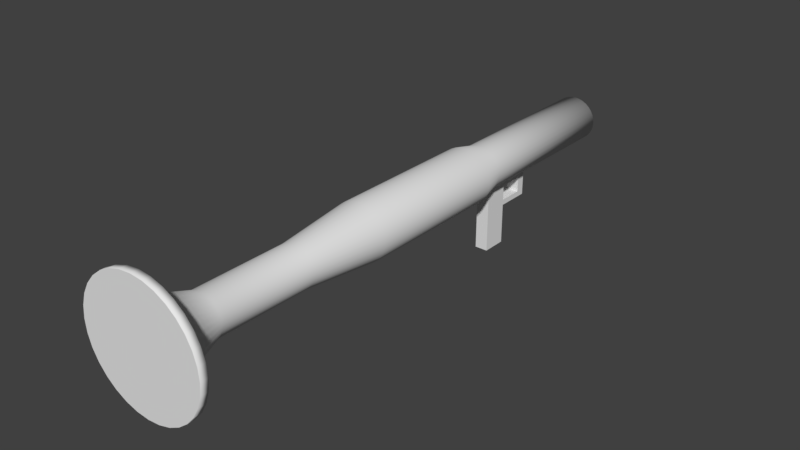 # Source: Launcher.blend  (saved by Blender 2.77.0; exported with 4.5.12 LTS)
import bpy
from mathutils import Matrix  # noqa: F401  (used for matrix-valued properties, if any)

bpy.ops.wm.read_factory_settings(use_empty=True)
scene = bpy.context.scene
scene.name = 'Scene'

# ---- collections
col_collection_1 = bpy.data.collections.new('Collection 1'); scene.collection.children.link(col_collection_1)

# ---- world
world_world = bpy.data.worlds.new('World'); scene.world = world_world
world_world.color = (0.05088, 0.05088, 0.05088)
world_world.use_sun_shadow = False
world_world.sun_shadow_jitter_overblur = 0.0
world_world.cycles.sampling_method = 'MANUAL'

# ---- meshes
me_cylinder = bpy.data.meshes.new('Cylinder')
me_cylinder.from_pydata([(5.247e-16, 1.806, -4.0), (-3.924e-15, 31.35, -4.0), (0.8133, 1.806, -3.923), (0.8133, 31.35, -3.923), (1.595, 1.806, -3.696), (1.595, 31.35, -3.696), (2.316, 1.806, -3.326), (2.316, 31.35, -3.326), (2.948, 1.806, -2.828), (2.948, 31.35, -2.828), (3.466, 1.806, -2.222), (3.466, 31.35, -2.222), (3.852, 1.806, -1.531), (3.852, 31.35, -1.531), (4.089, 1.806, -0.7804), (4.089, 31.35, -0.7804), (4.169, 1.806, -6.04e-07), (4.169, 31.35, 0.0), (4.089, 1.806, 0.7804), (4.089, 31.35, 0.7804), (3.852, 1.806, 1.531), (3.852, 31.35, 1.531), (3.466, 1.806, 2.222), (3.466, 31.35, 2.222), (2.948, 1.806, 2.828), (2.948, 31.35, 2.828), (2.316, 1.806, 3.326), (2.316, 31.35, 3.326), (1.595, 1.806, 3.696), (1.595, 31.35, 3.696), (0.8133, 1.806, 3.923), (0.8133, 31.35, 3.923), (-1.358e-06, 1.806, 4.0), (-1.358e-06, 31.35, 4.0), (-0.8133, 1.806, 3.923), (-0.8133, 31.35, 3.923), (-1.595, 1.806, 3.696), (-1.595, 31.35, 3.696), (-2.316, 1.806, 3.326), (-2.316, 31.35, 3.326), (-2.948, 1.806, 2.828), (-2.948, 31.35, 2.828), (-3.466, 1.806, 2.222), (-3.466, 31.35, 2.222), (-3.852, 1.806, 1.531), (-3.852, 31.35, 1.531), (-4.089, 1.806, 0.7804), (-4.089, 31.35, 0.7804), (-4.169, 1.806, -4.164e-06), (-4.169, 31.35, -3.56e-06), (-4.089, 1.806, -0.7804), (-4.089, 31.35, -0.7804), (-3.852, 1.806, -1.531), (-3.852, 31.35, -1.531), (-3.466, 1.806, -2.222), (-3.466, 31.35, -2.222), (-2.948, 1.806, -2.828), (-2.948, 31.35, -2.828), (-2.316, 1.806, -3.326), (-2.316, 31.35, -3.326), (-1.595, 1.806, -3.696), (-1.595, 31.35, -3.696), (-0.8133, 1.806, -3.923), (-0.8133, 31.35, -3.923), (-9.418e-08, -2.188, -4.908), (0.9979, -2.188, -4.813), (1.957, -2.188, -4.534), (2.842, -2.188, -4.081), (3.617, -2.188, -3.47), (4.253, -2.188, -2.727), (4.726, -2.188, -1.878), (5.017, -2.188, -0.9575), (5.115, -2.188, -4.948e-07), (5.017, -2.188, 0.9575), (4.726, -2.188, 1.878), (4.253, -2.188, 2.727), (3.617, -2.188, 3.47), (2.842, -2.188, 4.081), (1.957, -2.188, 4.534), (0.9979, -2.188, 4.813), (-1.761e-06, -2.188, 4.908), (-0.9979, -2.188, 4.813), (-1.957, -2.188, 4.534), (-2.842, -2.188, 4.081), (-3.617, -2.188, 3.47), (-4.253, -2.188, 2.727), (-4.726, -2.188, 1.878), (-5.017, -2.188, 0.9575), (-5.115, -2.188, -4.863e-06), (-5.017, -2.188, -0.9575), (-4.726, -2.188, -1.878), (-4.253, -2.188, -2.727), (-3.617, -2.188, -3.47), (-2.842, -2.188, -4.081), (-1.957, -2.188, -4.534), (-0.9979, -2.188, -4.813), (-9.418e-08, -28.17, -4.908), (0.9979, -28.17, -4.813), (1.957, -28.17, -4.534), (2.842, -28.17, -4.081), (3.617, -28.17, -3.47), (4.253, -28.17, -2.727), (4.726, -28.17, -1.878), (5.017, -28.17, -0.9575), (5.115, -28.17, -2.237e-06), (5.017, -28.17, 0.9575), (4.726, -28.17, 1.878), (4.253, -28.17, 2.727), (3.617, -28.17, 3.47), (2.842, -28.17, 4.081), (1.957, -28.17, 4.534), (0.9979, -28.17, 4.813), (-1.761e-06, -28.17, 4.908), (-0.9979, -28.17, 4.813), (-1.957, -28.17, 4.534), (-2.842, -28.17, 4.081), (-3.617, -28.17, 3.47), (-4.253, -28.17, 2.727), (-4.726, -28.17, 1.878), (-5.017, -28.17, 0.9575), (-5.115, -28.17, -6.606e-06), (-5.017, -28.17, -0.9575), (-4.726, -28.17, -1.878), (-4.253, -28.17, -2.727), (-3.617, -28.17, -3.47), (-2.842, -28.17, -4.081), (-1.957, -28.17, -4.534), (-0.9979, -28.17, -4.813), (-6.081e-07, -41.52, -3.559), (0.7236, -41.52, -3.49), (1.419, -41.52, -3.288), (2.061, -41.52, -2.959), (2.623, -41.52, -2.517), (3.084, -41.52, -1.977), (3.427, -41.52, -1.362), (3.638, -41.52, -0.6943), (3.709, -41.52, -3.355e-06), (3.638, -41.52, 0.6943), (3.427, -41.52, 1.362), (3.084, -41.52, 1.977), (2.623, -41.52, 2.516), (2.061, -41.52, 2.959), (1.419, -41.52, 3.288), (0.7236, -41.52, 3.49), (-1.817e-06, -41.52, 3.559), (-0.7236, -41.52, 3.49), (-1.419, -41.52, 3.288), (-2.061, -41.52, 2.959), (-2.623, -41.52, 2.516), (-3.084, -41.52, 1.977), (-3.427, -41.52, 1.362), (-3.638, -41.52, 0.6943), (-3.709, -41.52, -6.523e-06), (-3.638, -41.52, -0.6943), (-3.427, -41.52, -1.362), (-3.084, -41.52, -1.977), (-2.623, -41.52, -2.517), (-2.061, -41.52, -2.959), (-1.419, -41.52, -3.288), (-0.7236, -41.52, -3.49), (6.926e-06, -58.38, -3.559), (0.7236, -58.38, -3.49), (1.419, -58.38, -3.288), (2.061, -58.38, -2.959), (2.623, -58.38, -2.517), (3.084, -58.38, -1.977), (3.427, -58.38, -1.362), (3.638, -58.38, -0.6943), (3.709, -58.38, -4.372e-06), (3.638, -58.38, 0.6943), (3.427, -58.38, 1.362), (3.084, -58.38, 1.977), (2.623, -58.38, 2.516), (2.061, -58.38, 2.959), (1.419, -58.38, 3.288), (0.7236, -58.38, 3.49), (5.718e-06, -58.38, 3.559), (-0.7236, -58.38, 3.49), (-1.419, -58.38, 3.288), (-2.061, -58.38, 2.959), (-2.623, -58.38, 2.516), (-3.084, -58.38, 1.977), (-3.427, -58.38, 1.362), (-3.638, -58.38, 0.6943), (-3.709, -58.38, -7.54e-06), (-3.638, -58.38, -0.6943), (-3.427, -58.38, -1.362), (-3.084, -58.38, -1.977), (-2.623, -58.38, -2.517), (-2.061, -58.38, -2.959), (-1.419, -58.38, -3.288), (-0.7236, -58.38, -3.49), (8.409e-06, -66.72, -6.376), (1.296, -66.72, -6.253), (2.543, -66.72, -5.89), (3.692, -66.72, -5.301), (4.699, -66.72, -4.508), (5.525, -66.72, -3.542), (6.139, -66.72, -2.44), (6.518, -66.72, -1.244), (6.645, -66.72, -4.301e-06), (6.518, -66.72, 1.244), (6.139, -66.72, 2.44), (5.525, -66.72, 3.542), (4.699, -66.72, 4.508), (3.692, -66.72, 5.301), (2.543, -66.72, 5.89), (1.296, -66.72, 6.253), (6.244e-06, -66.72, 6.376), (-1.296, -66.72, 6.253), (-2.543, -66.72, 5.89), (-3.692, -66.72, 5.301), (-4.699, -66.72, 4.508), (-5.525, -66.72, 3.542), (-6.139, -66.72, 2.44), (-6.518, -66.72, 1.244), (-6.645, -66.72, -9.976e-06), (-6.518, -66.72, -1.244), (-6.139, -66.72, -2.44), (-5.525, -66.72, -3.542), (-4.699, -66.72, -4.508), (-3.692, -66.72, -5.301), (-2.543, -66.72, -5.89), (-1.296, -66.72, -6.253), (7.927e-06, -67.3, -10.7), (2.176, -67.3, -10.5), (4.269, -67.3, -9.889), (6.198, -67.3, -8.9), (7.888, -67.3, -7.569), (9.276, -67.3, -5.947), (10.31, -67.3, -4.096), (10.94, -67.3, -2.088), (11.16, -67.3, -3.375e-06), (10.94, -67.3, 2.088), (10.31, -67.3, 4.096), (9.276, -67.3, 5.947), (7.888, -67.3, 7.569), (6.198, -67.3, 8.9), (4.269, -67.3, 9.889), (2.176, -67.3, 10.5), (4.292e-06, -67.3, 10.7), (-2.176, -67.3, 10.5), (-4.269, -67.3, 9.889), (-6.198, -67.3, 8.9), (-7.888, -67.3, 7.569), (-9.276, -67.3, 5.947), (-10.31, -67.3, 4.096), (-10.94, -67.3, 2.088), (-11.16, -67.3, -1.29e-05), (-10.94, -67.3, -2.088), (-10.31, -67.3, -4.096), (-9.276, -67.3, -5.947), (-7.888, -67.3, -7.569), (-6.198, -67.3, -8.9), (-4.269, -67.3, -9.889), (-2.176, -67.3, -10.5), (7.927e-06, -68.64, -10.7), (2.176, -68.64, -10.5), (4.269, -68.64, -9.889), (6.198, -68.64, -8.9), (7.888, -68.64, -7.569), (9.276, -68.64, -5.947), (10.31, -68.64, -4.096), (10.94, -68.64, -2.088), (11.16, -68.64, -3.456e-06), (10.94, -68.64, 2.088), (10.31, -68.64, 4.096), (9.276, -68.64, 5.947), (7.888, -68.64, 7.569), (6.198, -68.64, 8.9), (4.269, -68.64, 9.889), (2.176, -68.64, 10.5), (4.292e-06, -68.64, 10.7), (-2.176, -68.64, 10.5), (-4.269, -68.64, 9.889), (-6.198, -68.64, 8.9), (-7.888, -68.64, 7.569), (-9.276, -68.64, 5.947), (-10.31, -68.64, 4.096), (-10.94, -68.64, 2.088), (-11.16, -68.64, -1.298e-05), (-10.94, -68.64, -2.088), (-10.31, -68.64, -4.096), (-9.276, -68.64, -5.947), (-7.888, -68.64, -7.569), (-6.198, -68.64, -8.9), (-4.269, -68.64, -9.889), (-2.176, -68.64, -10.5), (-1.157, 3.331, -7.631), (-1.157, 3.331, -4.935), (-1.157, 7.691, -7.631), (-1.157, 7.691, -4.935), (1.157, 3.331, -7.631), (1.157, 3.331, -4.935), (1.157, 7.691, -7.631), (1.157, 7.691, -4.935), (-1.157, 3.331, -2.93), (-1.157, 7.691, -2.93), (1.157, 7.691, -2.93), (1.157, 3.331, -2.93), (-1.157, 12.11, -4.935), (1.157, 12.11, -4.935), (-1.157, 12.11, -2.93), (1.157, 12.11, -2.93), (-1.157, 13.57, -4.935), (1.157, 13.57, -4.935), (-1.157, 13.57, -2.93), (1.157, 13.57, -2.93), (-1.157, 12.11, -7.631), (1.157, 12.11, -7.631), (-1.157, 13.57, -7.631), (1.157, 13.57, -7.631), (-1.157, 12.11, -8.607), (1.157, 12.11, -8.607), (-1.157, 13.57, -8.607), (1.157, 13.57, -8.607), (-1.157, 7.691, -8.607), (1.157, 7.691, -8.607), (-1.157, 3.331, -8.607), (1.157, 3.331, -8.607), (-1.157, 7.691, -15.77), (-1.157, 3.331, -15.77), (1.157, 7.691, -15.77), (1.157, 3.331, -15.77)], [], [(0, 1, 3, 2), (2, 3, 5, 4), (4, 5, 7, 6), (6, 7, 9, 8), (8, 9, 11, 10), (10, 11, 13, 12), (12, 13, 15, 14), (14, 15, 17, 16), (16, 17, 19, 18), (18, 19, 21, 20), (20, 21, 23, 22), (22, 23, 25, 24), (24, 25, 27, 26), (26, 27, 29, 28), (28, 29, 31, 30), (30, 31, 33, 32), (32, 33, 35, 34), (34, 35, 37, 36), (36, 37, 39, 38), (38, 39, 41, 40), (40, 41, 43, 42), (42, 43, 45, 44), (44, 45, 47, 46), (46, 47, 49, 48), (48, 49, 51, 50), (50, 51, 53, 52), (52, 53, 55, 54), (54, 55, 57, 56), (56, 57, 59, 58), (58, 59, 61, 60), (3, 1, 63, 61, 59, 57, 55, 53, 51, 49, 47, 45, 43, 41, 39, 37, 35, 33, 31, 29, 27, 25, 23, 21, 19, 17, 15, 13, 11, 9, 7, 5), (60, 61, 63, 62), (62, 63, 1, 0), (18, 20, 74, 73), (76, 77, 109, 108), (36, 38, 83, 82), (54, 56, 92, 91), (10, 12, 70, 69), (28, 30, 79, 78), (46, 48, 88, 87), (2, 4, 66, 65), (20, 22, 75, 74), (38, 40, 84, 83), (56, 58, 93, 92), (12, 14, 71, 70), (30, 32, 80, 79), (48, 50, 89, 88), (4, 6, 67, 66), (22, 24, 76, 75), (40, 42, 85, 84), (58, 60, 94, 93), (14, 16, 72, 71), (32, 34, 81, 80), (50, 52, 90, 89), (6, 8, 68, 67), (24, 26, 77, 76), (42, 44, 86, 85), (60, 62, 95, 94), (16, 18, 73, 72), (34, 36, 82, 81), (52, 54, 91, 90), (8, 10, 69, 68), (26, 28, 78, 77), (44, 46, 87, 86), (0, 2, 65, 64), (62, 0, 64, 95), (111, 112, 144, 143), (90, 91, 123, 122), (77, 78, 110, 109), (64, 65, 97, 96), (91, 92, 124, 123), (78, 79, 111, 110), (65, 66, 98, 97), (92, 93, 125, 124), (79, 80, 112, 111), (66, 67, 99, 98), (93, 94, 126, 125), (80, 81, 113, 112), (67, 68, 100, 99), (94, 95, 127, 126), (81, 82, 114, 113), (68, 69, 101, 100), (95, 64, 96, 127), (82, 83, 115, 114), (69, 70, 102, 101), (83, 84, 116, 115), (70, 71, 103, 102), (84, 85, 117, 116), (71, 72, 104, 103), (85, 86, 118, 117), (72, 73, 105, 104), (86, 87, 119, 118), (73, 74, 106, 105), (87, 88, 120, 119), (74, 75, 107, 106), (88, 89, 121, 120), (75, 76, 108, 107), (89, 90, 122, 121), (146, 147, 179, 178), (98, 99, 131, 130), (125, 126, 158, 157), (112, 113, 145, 144), (99, 100, 132, 131), (126, 127, 159, 158), (113, 114, 146, 145), (100, 101, 133, 132), (127, 96, 128, 159), (114, 115, 147, 146), (101, 102, 134, 133), (115, 116, 148, 147), (102, 103, 135, 134), (116, 117, 149, 148), (103, 104, 136, 135), (117, 118, 150, 149), (104, 105, 137, 136), (118, 119, 151, 150), (105, 106, 138, 137), (119, 120, 152, 151), (106, 107, 139, 138), (120, 121, 153, 152), (107, 108, 140, 139), (121, 122, 154, 153), (108, 109, 141, 140), (122, 123, 155, 154), (109, 110, 142, 141), (96, 97, 129, 128), (123, 124, 156, 155), (110, 111, 143, 142), (97, 98, 130, 129), (124, 125, 157, 156), (181, 182, 214, 213), (133, 134, 166, 165), (147, 148, 180, 179), (134, 135, 167, 166), (148, 149, 181, 180), (135, 136, 168, 167), (149, 150, 182, 181), (136, 137, 169, 168), (150, 151, 183, 182), (137, 138, 170, 169), (151, 152, 184, 183), (138, 139, 171, 170), (152, 153, 185, 184), (139, 140, 172, 171), (153, 154, 186, 185), (140, 141, 173, 172), (154, 155, 187, 186), (141, 142, 174, 173), (128, 129, 161, 160), (155, 156, 188, 187), (142, 143, 175, 174), (129, 130, 162, 161), (156, 157, 189, 188), (143, 144, 176, 175), (130, 131, 163, 162), (157, 158, 190, 189), (144, 145, 177, 176), (131, 132, 164, 163), (158, 159, 191, 190), (145, 146, 178, 177), (132, 133, 165, 164), (159, 128, 160, 191), (208, 209, 241, 240), (168, 169, 201, 200), (182, 183, 215, 214), (169, 170, 202, 201), (183, 184, 216, 215), (170, 171, 203, 202), (184, 185, 217, 216), (171, 172, 204, 203), (185, 186, 218, 217), (172, 173, 205, 204), (186, 187, 219, 218), (173, 174, 206, 205), (160, 161, 193, 192), (187, 188, 220, 219), (174, 175, 207, 206), (161, 162, 194, 193), (188, 189, 221, 220), (175, 176, 208, 207), (162, 163, 195, 194), (189, 190, 222, 221), (176, 177, 209, 208), (163, 164, 196, 195), (190, 191, 223, 222), (177, 178, 210, 209), (164, 165, 197, 196), (191, 160, 192, 223), (178, 179, 211, 210), (165, 166, 198, 197), (179, 180, 212, 211), (166, 167, 199, 198), (180, 181, 213, 212), (167, 168, 200, 199), (243, 244, 276, 275), (195, 196, 228, 227), (222, 223, 255, 254), (209, 210, 242, 241), (196, 197, 229, 228), (223, 192, 224, 255), (210, 211, 243, 242), (197, 198, 230, 229), (211, 212, 244, 243), (198, 199, 231, 230), (212, 213, 245, 244), (199, 200, 232, 231), (213, 214, 246, 245), (200, 201, 233, 232), (214, 215, 247, 246), (201, 202, 234, 233), (215, 216, 248, 247), (202, 203, 235, 234), (216, 217, 249, 248), (203, 204, 236, 235), (217, 218, 250, 249), (204, 205, 237, 236), (218, 219, 251, 250), (205, 206, 238, 237), (192, 193, 225, 224), (219, 220, 252, 251), (206, 207, 239, 238), (193, 194, 226, 225), (220, 221, 253, 252), (207, 208, 240, 239), (194, 195, 227, 226), (221, 222, 254, 253), (256, 257, 258, 259, 260, 261, 262, 263, 264, 265, 266, 267, 268, 269, 270, 271, 272, 273, 274, 275, 276, 277, 278, 279, 280, 281, 282, 283, 284, 285, 286, 287), (230, 231, 263, 262), (244, 245, 277, 276), (231, 232, 264, 263), (245, 246, 278, 277), (232, 233, 265, 264), (246, 247, 279, 278), (233, 234, 266, 265), (247, 248, 280, 279), (234, 235, 267, 266), (248, 249, 281, 280), (235, 236, 268, 267), (249, 250, 282, 281), (236, 237, 269, 268), (250, 251, 283, 282), (237, 238, 270, 269), (224, 225, 257, 256), (251, 252, 284, 283), (238, 239, 271, 270), (225, 226, 258, 257), (252, 253, 285, 284), (239, 240, 272, 271), (226, 227, 259, 258), (253, 254, 286, 285), (240, 241, 273, 272), (227, 228, 260, 259), (254, 255, 287, 286), (241, 242, 274, 273), (228, 229, 261, 260), (255, 224, 256, 287), (242, 243, 275, 274), (229, 230, 262, 261), (289, 291, 290, 288), (291, 295, 294, 290), (295, 293, 292, 294), (293, 289, 288, 292), (292, 288, 318, 319), (293, 295, 298, 299), (299, 298, 297, 296), (291, 289, 296, 297), (289, 293, 299, 296), (298, 295, 301, 303), (303, 301, 305, 307), (291, 297, 302, 300), (295, 291, 300, 301), (297, 298, 303, 302), (305, 304, 306, 307), (301, 300, 308, 309), (300, 302, 306, 304), (302, 303, 307, 306), (311, 309, 313, 315), (300, 304, 310, 308), (305, 301, 309, 311), (304, 305, 311, 310), (313, 312, 314, 315), (312, 313, 317, 316), (308, 310, 314, 312), (310, 311, 315, 314), (309, 308, 290, 294), (308, 312, 316, 290), (313, 309, 294, 317), (317, 319, 323, 322), (294, 292, 319, 317), (288, 290, 316, 318), (318, 316, 320, 321), (319, 318, 321, 323), (316, 317, 322, 320), (320, 322, 323, 321)])
me_cylinder.polygons.foreach_set('use_smooth', [1, 1, 1, 1, 1, 1, 1, 1, 1, 1, 1, 1, 1, 1, 1, 1, 1, 1, 1, 1, 1, 1, 1, 1, 1, 1, 1, 1, 1, 1, 0, 1, 1, 1, 1, 1, 1, 1, 1, 1, 1, 1, 1, 1, 1, 1, 1, 1, 1, 1, 1, 1, 1, 1, 1, 1, 1, 1, 1, 1, 1, 1, 1, 1, 1, 1, 1, 1, 1, 1, 1, 1, 1, 1, 1, 1, 1, 1, 1, 1, 1, 1, 1, 1, 1, 1, 1, 1, 1, 1, 1, 1, 1, 1, 1, 1, 1, 1, 1, 1, 1, 1, 1, 1, 1, 1, 1, 1, 1, 1, 1, 1, 1, 1, 1, 1, 1, 1, 1, 1, 1, 1, 1, 1, 1, 1, 1, 1, 1, 1, 1, 1, 1, 1, 1, 1, 1, 1, 1, 1, 1, 1, 1, 1, 1, 1, 1, 1, 1, 1, 1, 1, 1, 1, 1, 1, 1, 1, 1, 1, 1, 1, 1, 1, 1, 1, 1, 1, 1, 1, 1, 1, 1, 1, 1, 1, 1, 1, 1, 1, 1, 1, 1, 1, 1, 1, 1, 1, 1, 1, 1, 1, 1, 1, 1, 1, 1, 1, 1, 1, 1, 1, 1, 1, 1, 1, 1, 1, 1, 1, 1, 1, 1, 1, 1, 1, 1, 1, 1, 1, 1, 1, 1, 1, 1, 1, 0, 1, 1, 1, 1, 1, 1, 1, 1, 1, 1, 1, 1, 1, 1, 1, 1, 1, 1, 1, 1, 1, 1, 1, 1, 1, 1, 1, 1, 1, 1, 1, 0, 0, 0, 0, 0, 0, 0, 0, 0, 0, 0, 0, 0, 0, 0, 0, 0, 0, 0, 0, 0, 0, 0, 0, 0, 0, 0, 0, 0, 0, 0, 0, 0, 0, 0, 0])
me_cylinder.use_remesh_preserve_volume = False
me_cylinder.use_remesh_preserve_attributes = False
me_cylinder.use_mirror_vertex_groups = False
me_cylinder.update()
arm_armature_001 = bpy.data.armatures.new('Armature.001')  # bones are not reproduced

# ---- objects
ob_armature = bpy.data.objects.new('Armature', arm_armature_001)
ob_cylinder = bpy.data.objects.new('Cylinder', me_cylinder)

# ---- transforms, parenting, visibility, modifiers, constraints
ob_armature.location = (0.0, 0.0, 0.0)
ob_armature.lineart.crease_threshold = 0.0
ob_cylinder.parent = ob_armature
ob_cylinder.location = (0.0, 0.0, 0.0)
ob_cylinder.lineart.crease_threshold = 0.0
_vg = ob_cylinder.vertex_groups.new(name='Bone')
for _i, _w in zip([0, 1, 2, 3, 4, 5, 6, 7, 8, 9, 10, 11, 12, 13, 14, 15, 16, 17, 18, 19, 20, 21, 22, 23, 24, 25, 26, 27, 28, 29, 30, 31, 32, 33, 34, 35, 36, 37, 38, 39, 40, 41, 42, 43, 44, 45, 46, 47, 48, 49, 50, 51, 52, 53, 54, 55, 56, 57, 58, 59, 60, 61, 62, 63, 64, 65, 66, 67, 68, 69, 70, 71, 72, 73, 74, 75, 76, 77, 78, 79, 80, 81, 82, 83, 84, 85, 86, 87, 88, 89, 90, 91, 92, 93, 94, 95, 96, 97, 98, 99, 100, 101, 102, 103, 104, 105, 106, 107, 108, 109, 110, 111, 112, 113, 114, 115, 116, 117, 118, 119, 120, 121, 122, 123, 124, 125, 126, 127, 128, 129, 130, 131, 132, 133, 134, 135, 136, 137, 138, 139, 140, 141, 142, 143, 144, 145, 146, 147, 148, 149, 150, 151, 152, 153, 154, 155, 156, 157, 158, 159, 160, 161, 162, 163, 164, 165, 166, 167, 168, 169, 170, 171, 172, 173, 174, 175, 176, 177, 178, 179, 180, 181, 182, 183, 184, 185, 186, 187, 188, 189, 190, 191, 192, 193, 194, 195, 196, 197, 198, 199, 200, 201, 202, 203, 204, 205, 206, 207, 208, 209, 210, 211, 212, 213, 214, 215, 216, 217, 218, 219, 220, 221, 222, 223, 224, 225, 226, 227, 228, 229, 230, 231, 232, 233, 234, 235, 236, 237, 238, 239, 240, 241, 242, 243, 244, 245, 246, 247, 248, 249, 250, 251, 252, 253, 254, 255, 256, 257, 258, 259, 260, 261, 262, 263, 264, 265, 266, 267, 268, 269, 270, 271, 272, 273, 274, 275, 276, 277, 278, 279, 280, 281, 282, 283, 284, 285, 286, 287, 288, 289, 290, 291, 292, 293, 294, 295, 296, 297, 298, 299, 300, 301, 302, 303, 304, 305, 306, 307, 308, 309, 310, 311, 312, 313, 314, 315, 316, 317, 318, 319, 320, 321, 322, 323], [1.0, 1.0, 1.0, 1.0, 1.0, 1.0, 1.0, 1.0, 1.0, 1.0, 1.0, 1.0, 1.0, 1.0, 1.0, 1.0, 1.0, 1.0, 1.0, 1.0, 1.0, 1.0, 1.0, 1.0, 1.0, 1.0, 1.0, 1.0, 1.0, 1.0, 1.0, 1.0, 1.0, 1.0, 1.0, 1.0, 1.0, 1.0, 1.0, 1.0, 1.0, 1.0, 1.0, 1.0, 1.0, 1.0, 1.0, 1.0, 1.0, 1.0, 1.0, 1.0, 1.0, 1.0, 1.0, 1.0, 1.0, 1.0, 1.0, 1.0, 1.0, 1.0, 1.0, 1.0, 1.0, 1.0, 1.0, 1.0, 1.0, 1.0, 1.0, 1.0, 1.0, 1.0, 1.0, 1.0, 1.0, 1.0, 1.0, 1.0, 1.0, 1.0, 1.0, 1.0, 1.0, 1.0, 1.0, 1.0, 1.0, 1.0, 1.0, 1.0, 1.0, 1.0, 1.0, 1.0, 1.0, 1.0, 1.0, 1.0, 1.0, 1.0, 1.0, 1.0, 1.0, 1.0, 1.0, 1.0, 1.0, 1.0, 1.0, 1.0, 1.0, 1.0, 1.0, 1.0, 1.0, 1.0, 1.0, 1.0, 1.0, 1.0, 1.0, 1.0, 1.0, 1.0, 1.0, 1.0, 1.0, 1.0, 1.0, 1.0, 1.0, 1.0, 1.0, 1.0, 1.0, 1.0, 1.0, 1.0, 1.0, 1.0, 1.0, 1.0, 1.0, 1.0, 1.0, 1.0, 1.0, 1.0, 1.0, 1.0, 1.0, 1.0, 1.0, 1.0, 1.0, 1.0, 1.0, 1.0, 1.0, 1.0, 1.0, 1.0, 1.0, 1.0, 1.0, 1.0, 1.0, 1.0, 1.0, 1.0, 1.0, 1.0, 1.0, 1.0, 1.0, 1.0, 1.0, 1.0, 1.0, 1.0, 1.0, 1.0, 1.0, 1.0, 1.0, 1.0, 1.0, 1.0, 1.0, 1.0, 1.0, 1.0, 1.0, 1.0, 1.0, 1.0, 1.0, 1.0, 1.0, 1.0, 1.0, 1.0, 1.0, 1.0, 1.0, 1.0, 1.0, 1.0, 1.0, 1.0, 1.0, 1.0, 1.0, 1.0, 1.0, 1.0, 1.0, 1.0, 1.0, 1.0, 1.0, 1.0, 1.0, 1.0, 1.0, 1.0, 1.0, 1.0, 1.0, 1.0, 1.0, 1.0, 1.0, 1.0, 1.0, 1.0, 1.0, 1.0, 1.0, 1.0, 1.0, 1.0, 1.0, 1.0, 1.0, 1.0, 1.0, 1.0, 1.0, 1.0, 1.0, 1.0, 1.0, 1.0, 1.0, 1.0, 1.0, 1.0, 1.0, 1.0, 1.0, 1.0, 1.0, 1.0, 1.0, 1.0, 1.0, 1.0, 1.0, 1.0, 1.0, 1.0, 1.0, 1.0, 1.0, 1.0, 1.0, 1.0, 1.0, 1.0, 1.0, 1.0, 1.0, 1.0, 1.0, 1.0, 1.0, 1.0, 1.0, 1.0, 1.0, 1.0, 1.0, 1.0, 1.0, 1.0, 1.0, 1.0, 1.0, 1.0, 1.0, 1.0, 1.0, 1.0, 1.0, 1.0, 1.0, 1.0, 1.0, 1.0, 1.0, 1.0, 1.0, 1.0, 1.0, 1.0, 1.0, 1.0, 1.0, 1.0, 1.0, 1.0]): _vg.add([_i], _w, 'REPLACE')
_m = ob_cylinder.modifiers.new('Armature', 'ARMATURE')
_m.object = ob_armature

# ---- collection membership
col_collection_1.objects.link(ob_armature)
col_collection_1.objects.link(ob_cylinder)

# ---- scene / render settings (as saved in the file)
scene.frame_start = 1; scene.frame_end = 250; scene.frame_set(1)
scene.render.engine = 'BLENDER_EEVEE_NEXT'
scene.render.resolution_percentage = 50
scene.render.dither_intensity = 0.0
scene.cycles.use_denoising = False
scene.cycles.samples = 128
scene.cycles.sampling_pattern = 'TABULATED_SOBOL'
scene.cycles.light_sampling_threshold = 0.0
scene.cycles.use_adaptive_sampling = False
scene.cycles.use_light_tree = False
scene.cycles.blur_glossy = 0.0
scene.cycles.sample_clamp_indirect = 0.0
scene.view_settings.view_transform = 'Standard'
scene.unit_settings.scale_length = 0.01
bpy.context.view_layer.update()

# ---- added for rendering (the .blend has no active camera and no usable light): camera, sun
cam_auto = bpy.data.cameras.new('AutoCamera')
cam_auto.lens = 50.0
cam_auto.sensor_width = 36.0
cam_auto.clip_end = 1718.25
ob_auto_camera = bpy.data.objects.new('AutoCamera', cam_auto)
scene.collection.objects.link(ob_auto_camera)
ob_auto_camera.location = (97.9063, -136.133, 75.7905)
ob_auto_camera.rotation_euler = (1.09748, -7.21219e-08, 0.694738)
scene.camera = ob_auto_camera
light_auto_sun = bpy.data.lights.new('AutoSun', 'SUN')
light_auto_sun.energy = 3.0
light_auto_sun.angle = 0.0523599
ob_auto_sun = bpy.data.objects.new('AutoSun', light_auto_sun)
scene.collection.objects.link(ob_auto_sun)
ob_auto_sun.rotation_euler = (0.872665, 0.174533, 0.523599)
bpy.context.view_layer.update()
